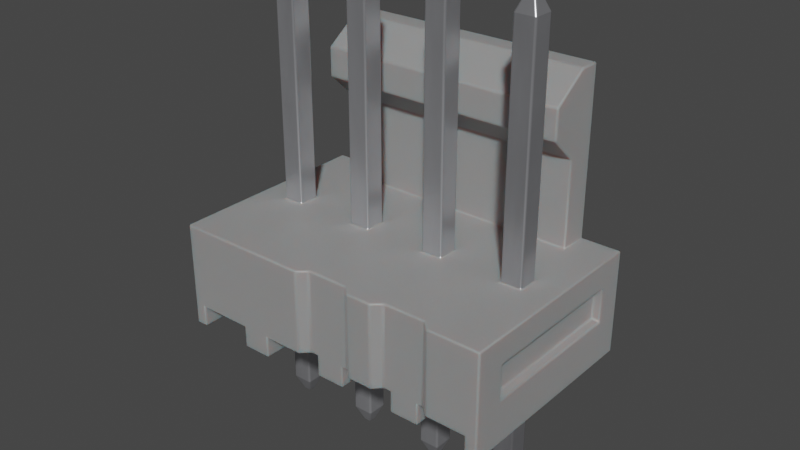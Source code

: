 # Source: Conn_Molex_KK_1x4_22-23-2041.blend  (saved by Blender 4.1.23; exported with 4.5.12 LTS)
import bpy
from mathutils import Matrix  # noqa: F401  (used for matrix-valued properties, if any)

bpy.ops.wm.read_factory_settings(use_empty=True)
scene = bpy.context.scene
scene.name = 'Scene'

# ---- collections
col_collection = bpy.data.collections.new('Collection'); scene.collection.children.link(col_collection)

# ---- materials (node trees are filled in below, after node groups)
mat_plastic_case_white = bpy.data.materials.new('plastic_case_white')
mat_plastic_case_white.use_transparent_shadow = False
mat_plastic_case_white.preview_render_type = 'CUBE'
mat_metal_pins = bpy.data.materials.new('metal_pins')
mat_metal_pins.use_transparent_shadow = False
mat_metal_pins.preview_render_type = 'CUBE'

# ---- material node trees
mat_plastic_case_white.use_nodes = True; mat_plastic_case_white.node_tree.nodes.clear()
_N = mat_plastic_case_white.node_tree.nodes; _L = mat_plastic_case_white.node_tree.links
n0 = _N.new('ShaderNodeOutputMaterial'); n0.name = 'Material Output'; n0.location = (300, 300)
n1 = _N.new('ShaderNodeBsdfPrincipled'); n1.name = 'Principled BSDF'; n1.location = (-34, 272)
n1.distribution = 'GGX'
n1.subsurface_method = 'BURLEY'
n1.inputs[1].default_value = 0.02
n1.inputs[2].default_value = 0.4636
n1.inputs[3].default_value = 1.4
n1.inputs[8].default_value = 1.0
n1.inputs[10].default_value = 0.3682
n1.inputs[13].default_value = 0.6591
n1.inputs[18].default_value = 0.2318
n1.inputs[20].default_value = 0.6709
n1.inputs[24].default_value = 0.1191
n1.inputs[27].default_value = (0.0, 0.0, 0.0, 1.0)
n1.inputs[28].default_value = 1.0
n2 = _N.new('ShaderNodeMapping'); n2.name = 'Mapping'; n2.location = (-1010, 265)
n2.inputs[3].default_value = (3.0, 1.0, 1.0)
n3 = _N.new('ShaderNodeTexCoord'); n3.name = 'Texture Coordinate'; n3.location = (-1250, 180)
n4 = _N.new('ShaderNodeBump'); n4.name = 'Bump'; n4.location = (-376, -99)
n4.inputs[0].default_value = 0.05
n4.inputs[1].default_value = 1.0
n4.inputs[2].default_value = 1.0
n5 = _N.new('ShaderNodeTexNoise'); n5.name = 'Noise Texture'; n5.location = (-662, 176)
n5.inputs[2].default_value = 88.0
n5.inputs[3].default_value = 10.8
n5.inputs[4].default_value = 0.9167
n5.inputs[8].default_value = 1.6
n6 = _N.new('ShaderNodeValToRGB'); n6.name = 'ColorRamp'; n6.location = (-354, 186)
while len(n6.color_ramp.elements) > 1: n6.color_ramp.elements.remove(n6.color_ramp.elements[-1])
n6.color_ramp.elements[0].position = 0.0; n6.color_ramp.elements[0].color = (0.2596, 0.2596, 0.2596, 1.0)
_e = n6.color_ramp.elements.new(1.0); _e.color = (0.6303, 0.6303, 0.6303, 1.0)
n7 = _N.new('ShaderNodeMix'); n7.name = 'Mix'; n7.location = (-204, 152)
n7.data_type = 'RGBA'
n7.inputs[0].default_value = 0.3682
n7.inputs[7].default_value = (0.2525, 0.2525, 0.2525, 1.0)
_L.new(n5.outputs[0], n6.inputs[0])
_L.new(n1.outputs[0], n0.inputs[0])
_L.new(n3.outputs[2], n2.inputs[0])
_L.new(n2.outputs[0], n5.inputs[0])
_L.new(n5.outputs[0], n4.inputs[3])
_L.new(n4.outputs[0], n1.inputs[5])
_L.new(n6.outputs[0], n7.inputs[6])
_L.new(n7.outputs[2], n1.inputs[0])
n0.is_active_output = True
mat_metal_pins.use_nodes = True; mat_metal_pins.node_tree.nodes.clear()
_N = mat_metal_pins.node_tree.nodes; _L = mat_metal_pins.node_tree.links
n0 = _N.new('ShaderNodeMapping'); n0.name = 'Mapping'; n0.location = (-1447, -91)
n0.inputs[3].default_value = (4.8, 1.2, 1.1)
n1 = _N.new('ShaderNodeBsdfPrincipled'); n1.name = 'Principled BSDF'; n1.location = (-560, 254)
n1.distribution = 'GGX'
n1.subsurface_method = 'BURLEY'
n1.inputs[1].default_value = 0.7818
n1.inputs[2].default_value = 0.2886
n1.inputs[3].default_value = 1.45
n1.inputs[13].default_value = 0.0
n1.inputs[27].default_value = (0.0, 0.0, 0.0, 1.0)
n1.inputs[28].default_value = 1.0
n2 = _N.new('ShaderNodeOutputMaterial'); n2.name = 'Material Output.002'; n2.location = (-205, 253)
n2.width = 213
n3 = _N.new('ShaderNodeTexNoise'); n3.name = 'Noise Texture.002'; n3.location = (-1228, -73)
n3.inputs[2].default_value = 0.1
n3.inputs[3].default_value = 7.0
n3.inputs[4].default_value = 0.6
n3.inputs[8].default_value = 0.4
n4 = _N.new('ShaderNodeTexCoord'); n4.name = 'Texture Coordinate'; n4.location = (-1636, -116)
n5 = _N.new('ShaderNodeMix'); n5.name = 'Mix.001'; n5.location = (-921, 45)
n5.data_type = 'RGBA'
n5.inputs[6].default_value = (0.9398, 0.9547, 1.0, 1.0)
n5.inputs[7].default_value = (0.13, 0.1259, 0.1359, 1.0)
n6 = _N.new('ShaderNodeBump'); n6.name = 'Bump.001'; n6.location = (-1001, -227)
n6.inputs[0].default_value = 0.05
n6.inputs[1].default_value = 0.01
n6.inputs[2].default_value = 1.0
_L.new(n1.outputs[0], n2.inputs[0])
_L.new(n3.outputs[0], n6.inputs[3])
_L.new(n0.outputs[0], n3.inputs[0])
_L.new(n3.outputs[0], n5.inputs[0])
_L.new(n4.outputs[3], n0.inputs[0])
_L.new(n5.outputs[2], n1.inputs[0])
_L.new(n6.outputs[0], n1.inputs[5])
n2.is_active_output = True

# ---- world
world_world = bpy.data.worlds.new('World'); scene.world = world_world
world_world.use_nodes = True; world_world.node_tree.nodes.clear()
_N = world_world.node_tree.nodes; _L = world_world.node_tree.links
n0 = _N.new('ShaderNodeOutputWorld'); n0.name = 'World Output'; n0.location = (300, 300)
n1 = _N.new('ShaderNodeBackground'); n1.name = 'Background'; n1.location = (10, 300)
n1.inputs[0].default_value = (0.05088, 0.05088, 0.05088, 1.0)
_L.new(n1.outputs[0], n0.inputs[0])
n0.is_active_output = True
world_world.color = (0.05088, 0.05088, 0.05088)
world_world.use_sun_shadow = False
world_world.sun_shadow_jitter_overblur = 0.0

# ---- meshes
me_shape_9_indexedfaceset = bpy.data.meshes.new('SHAPE_9_IndexedFaceSet')
me_shape_9_indexedfaceset.from_pydata([(0.04067, 4.205, -0.045), (-0.4743, 1.255, 1.28), (-0.4743, 0.004921, 1.28), (-0.3293, 0.2549, 1.28), (3.321, 0.2549, 1.28), (3.466, 0.004921, 1.28), (2.846, 1.255, 1.28), (2.146, 1.255, 1.28), (3.466, 1.255, 1.28), (-0.004331, 1.255, -0.87), (-0.004331, 1.255, -1.22), (1.146, 1.255, 1.28), (1.246, 1.255, 1.18), (2.246, 1.255, 1.18), (1.121, 1.255, -0.125), (1.871, 1.255, -0.125), (2.871, 1.255, 0.125), (3.121, 1.255, -0.125), (0.1207, 1.255, 0.125), (0.1207, 4.005, -0.125), (0.1207, 4.005, 0.125), (0.1207, 1.255, -0.125), (0.1207, -1.195, -0.125), (0.1207, 0.2549, -0.125), (-0.04933, 4.205, -0.045), (-0.04933, 4.205, 0.045), (0.04067, 4.205, 0.045), (-0.1293, 4.005, 0.125), (-0.1293, 4.005, -0.125), (-0.1293, 1.255, 0.125), (-0.1293, -1.195, 0.125), (-0.1293, -1.195, -0.125), (-0.1293, 1.255, -0.125), (-0.04933, -1.395, 0.045), (0.04067, -1.395, -0.045), (0.1207, -1.195, 0.125), (0.04067, -1.395, 0.045), (-0.1293, 0.2549, 0.125), (0.3207, 0.2549, -1.22), (0.1207, 0.2549, 0.125), (0.3207, 0.2549, 1.28), (-0.3293, 0.004921, 1.28), (-0.3293, 0.004921, -1.22), (0.3207, 0.004921, 1.28), (1.671, 0.004921, -1.22), (-0.3293, 0.2549, -1.22), (2.321, 0.004921, -1.22), (2.671, 0.004921, -1.22), (2.321, 0.2549, -1.22), (1.321, 0.004921, -1.22), (0.6707, 0.004921, -1.22), (0.3207, 0.004921, -1.22), (-0.4743, 0.004921, -1.22), (-0.4743, 1.255, -1.22), (3.321, 0.004921, -1.22), (3.321, 0.2549, -1.22), (2.671, 0.004921, 1.18), (2.671, 0.2549, -1.22), (2.321, 0.2549, 1.18), (2.246, 0.2549, 1.18), (2.671, 0.2549, 1.18), (2.321, 0.004921, 1.18), (1.671, 0.2549, -1.22), (1.846, 0.2549, 1.28), (2.121, 0.2549, 0.125), (1.871, 0.2549, -0.125), (2.121, 1.255, -0.125), (2.121, 4.005, 0.125), (2.041, 4.205, -0.045), (1.951, 4.205, 0.045), (2.121, 4.005, -0.125), (1.871, 4.005, -0.125), (1.951, 4.205, -0.045), (2.041, 4.205, 0.045), (1.871, 4.005, 0.125), (1.871, 1.255, 0.125), (2.121, 1.255, 0.125), (1.951, -1.395, -0.045), (1.951, -1.395, 0.045), (2.041, -1.395, 0.045), (1.871, -1.195, 0.125), (2.121, -1.195, 0.125), (1.871, 0.2549, 0.125), (2.041, -1.395, -0.045), (2.121, -1.195, -0.125), (1.871, -1.195, -0.125), (2.121, 0.2549, -0.125), (1.671, 0.004921, 1.18), (1.746, 0.2549, 1.18), (1.671, 0.2549, 1.18), (1.321, 0.004921, 1.18), (1.321, 0.2549, 1.18), (1.321, 0.2549, -1.22), (1.246, 0.2549, 1.18), (1.146, 0.2549, 1.28), (1.121, 0.2549, -0.125), (1.121, 4.005, 0.125), (1.041, 4.205, 0.045), (1.121, 4.005, -0.125), (1.041, 4.205, -0.045), (0.9507, 4.205, -0.045), (0.8707, 4.005, -0.125), (0.9507, 4.205, 0.045), (0.8707, 1.255, 0.125), (0.8707, 4.005, 0.125), (1.121, 1.255, 0.125), (0.8707, 0.2549, 0.125), (0.8707, 0.2549, -0.125), (0.8707, 1.255, -0.125), (0.9507, -1.395, -0.045), (1.041, -1.395, 0.045), (1.121, -1.195, 0.125), (0.9507, -1.395, 0.045), (1.121, 0.2549, 0.125), (0.8707, -1.195, 0.125), (1.121, -1.195, -0.125), (1.041, -1.395, -0.045), (0.8707, -1.195, -0.125), (0.6707, 0.004921, 1.28), (0.6707, 0.2549, 1.28), (0.6707, 0.2549, -1.22), (1.846, 1.255, 1.28), (1.746, 1.255, 1.18), (2.146, 0.2549, 1.28), (2.746, 0.2549, 1.18), (2.746, 1.255, 1.18), (2.846, 0.2549, 1.28), (3.121, 0.2549, -0.125), (3.121, 0.2549, 0.125), (3.041, 4.205, 0.045), (2.951, 4.205, 0.045), (2.951, 4.205, -0.045), (3.041, 4.205, -0.045), (3.121, 4.005, -0.125), (2.871, 4.005, -0.125), (3.121, 4.005, 0.125), (3.121, 1.255, 0.125), (2.871, 1.255, -0.125), (2.871, 4.005, 0.125), (2.871, -1.195, 0.125), (2.871, 0.2549, 0.125), (2.951, -1.395, -0.045), (3.041, -1.395, -0.045), (2.951, -1.395, 0.045), (3.121, -1.195, 0.125), (3.041, -1.395, 0.045), (3.121, -1.195, -0.125), (2.871, -1.195, -0.125), (2.871, 0.2549, -0.125), (3.321, 0.004921, 1.28), (3.466, 0.004921, -1.22), (3.466, 1.255, -1.22), (3.466, 0.5299, -0.9), (3.466, 0.9299, -0.9), (-0.4743, 0.9299, -0.9), (-0.4743, 0.9299, 0.9), (-0.3743, 0.9199, -0.9), (-0.3743, 0.9199, 0.9), (3.466, 0.5299, 0.9), (-0.4743, 0.5299, -0.9), (-0.4743, 0.5299, 0.9), (-0.3743, 0.5399, -0.9), (-0.3743, 0.5399, 0.9), (3.466, 0.9299, 0.9), (3.366, 0.9199, 0.9), (3.366, 0.9199, -0.9), (3.366, 0.5399, -0.9), (3.366, 0.5399, 0.9), (2.996, 1.255, -1.22), (2.996, 2.575, -0.545), (2.996, 1.255, -0.87), (-0.004331, 3.225, -1.22), (-0.004331, 3.225, -0.97), (-0.004331, 2.575, -0.545), (2.996, 3.225, -0.97), (2.996, 3.225, -1.22), (2.996, 2.925, -0.545), (-0.004331, 2.925, -0.545), (-0.004331, 2.275, -0.87), (2.996, 2.275, -0.87), (-0.1293, 0.2549, -0.125), (-0.04933, -1.395, -0.045)], [], [(25, 24, 28, 27), (45, 180, 37, 3), (121, 63, 123, 7), (3, 40, 43, 118, 119, 94, 11, 1, 2, 41), (29, 32, 21, 18, 103, 108, 14, 105, 12, 122, 75, 15, 66, 76, 13, 125, 16, 137, 17, 170, 9, 10, 53, 1), (11, 94, 93, 12), (121, 7, 13, 76, 75, 122), (87, 89, 88, 122, 12, 93, 91, 90), (144, 139, 143, 145), (63, 88, 82, 64, 59, 123), (22, 23, 39, 35), (34, 36, 33, 181), (26, 0, 24, 25), (18, 20, 27, 29), (26, 25, 27, 20), (69, 72, 71, 74), (32, 29, 27, 28), (31, 30, 37, 180), (32, 28, 19, 21), (37, 30, 35, 39), (80, 85, 77, 78), (31, 22, 34, 181), (40, 38, 51, 43), (107, 106, 119, 120, 92, 95), (2, 52, 42, 41), (43, 51, 50, 118), (149, 54, 150, 5), (44, 87, 90, 49), (47, 56, 61, 46), (41, 42, 45, 3), (136, 16, 125, 6, 8, 151, 168, 170, 17), (92, 120, 50, 51, 38, 45, 42, 52, 53, 10, 171, 175, 168, 151, 150, 54, 55, 57, 47, 46, 48, 62, 44, 49), (151, 8, 163, 153, 152, 150), (56, 47, 57, 60), (5, 8, 6, 126, 4, 149), (82, 80, 81, 64), (58, 48, 46, 61), (56, 60, 124, 125, 13, 59, 58, 61), (67, 76, 66, 70), (113, 95, 92, 91, 93, 94, 119, 106), (39, 23, 180, 45, 38, 40, 3, 37), (65, 82, 88, 89, 62, 48, 58, 59, 64, 86), (84, 86, 64, 81), (73, 68, 72, 69), (135, 133, 132, 129), (76, 67, 74, 75), (19, 28, 24, 0), (102, 100, 101, 104), (98, 101, 100, 99), (15, 75, 74, 71), (85, 80, 82, 65), (15, 71, 70, 66), (83, 79, 78, 77), (139, 147, 141, 143), (87, 44, 62, 89), (83, 77, 85, 84), (86, 84, 85, 65), (114, 117, 109, 112), (111, 114, 112, 110), (105, 96, 104, 103), (91, 92, 49, 90), (156, 154, 159, 161), (96, 105, 14, 98), (52, 2, 1, 155, 160, 159, 53), (115, 95, 113, 111), (97, 99, 100, 102), (20, 19, 0, 26), (108, 103, 104, 101), (97, 102, 104, 96), (73, 69, 74, 67), (67, 70, 68, 73), (118, 50, 120, 119), (117, 114, 106, 107), (108, 101, 98, 14), (116, 110, 112, 109), (110, 116, 115, 111), (106, 114, 111, 113), (79, 83, 84, 81), (95, 115, 117, 107), (116, 109, 117, 115), (133, 134, 131, 132), (122, 88, 63, 121), (137, 16, 138, 134), (7, 123, 59, 13), (125, 124, 126, 6), (135, 136, 17, 133), (4, 127, 148, 140, 57, 55), (163, 8, 5, 150, 152, 158), (146, 127, 128, 144), (129, 132, 131, 130), (130, 131, 134, 138), (136, 135, 138, 16), (129, 130, 138, 135), (70, 71, 72, 68), (145, 142, 146, 144), (147, 139, 140, 148), (155, 154, 156, 157), (137, 134, 133, 17), (142, 145, 143, 141), (96, 98, 99, 97), (140, 139, 144, 128), (147, 146, 142, 141), (127, 146, 147, 148), (36, 34, 22, 35), (81, 80, 78, 79), (4, 55, 54, 149), (162, 161, 159, 160), (57, 140, 128, 127, 4, 126, 124, 60), (166, 152, 153, 165), (157, 162, 160, 155), (163, 158, 167, 164), (154, 155, 1, 53, 159), (161, 162, 157, 156), (164, 165, 153, 163), (165, 164, 167, 166), (178, 9, 170, 179), (11, 12, 105, 103, 18, 29, 1), (179, 170, 168, 175, 174, 176, 169), (171, 172, 174, 175), (171, 10, 9, 178, 173, 177, 172), (172, 177, 176, 174), (177, 173, 169, 176), (173, 178, 179, 169), (23, 22, 31, 180), (158, 152, 166, 167), (30, 31, 181, 33), (35, 30, 33, 36), (20, 18, 21, 19)])
me_shape_9_indexedfaceset.polygons.foreach_set('use_smooth', [True] * 128)
me_shape_9_indexedfaceset.polygons.foreach_set('material_index', [1, 0, 0, 0, 0, 0, 0, 0, 1, 0, 1, 1, 1, 1, 1, 1, 1, 1, 1, 1, 1, 1, 0, 0, 0, 0, 0, 0, 0, 0, 0, 0, 0, 0, 0, 1, 0, 0, 1, 0, 0, 0, 1, 1, 1, 1, 1, 1, 1, 1, 1, 1, 1, 1, 0, 1, 1, 1, 1, 1, 0, 0, 1, 0, 1, 1, 1, 1, 1, 1, 1, 0, 1, 1, 1, 1, 1, 1, 1, 1, 1, 0, 1, 0, 0, 1, 0, 0, 1, 1, 1, 1, 1, 1, 1, 1, 0, 1, 1, 1, 1, 1, 1, 1, 1, 0, 0, 0, 0, 0, 0, 0, 0, 0, 0, 0, 0, 0, 0, 0, 0, 0, 0, 1, 0, 1, 1, 1])
_k = set([(0, 19), (0, 24), (0, 26), (1, 2), (1, 11), (1, 53), (2, 41), (2, 52), (3, 40), (3, 41), (3, 45), (4, 55), (4, 126), (4, 149), (5, 8), (5, 149), (5, 150), (6, 8), (6, 125), (6, 126), (7, 13), (7, 121), (7, 123), (8, 151), (9, 10), (9, 170), (9, 178), (10, 53), (10, 171), (11, 12), (11, 94), (12, 93), (12, 122), (13, 59), (13, 125), (14, 98), (14, 105), (14, 108), (15, 66), (15, 71), (15, 75), (16, 136), (16, 137), (16, 138), (17, 133), (17, 136), (17, 137), (18, 20), (18, 21), (18, 29), (19, 20), (19, 21), (19, 28), (20, 26), (20, 27), (21, 32), (22, 23), (22, 31), (22, 34), (22, 35), (23, 39), (23, 180), (24, 25), (24, 28), (25, 26), (25, 27), (27, 28), (27, 29), (28, 32), (29, 32), (30, 31), (30, 33), (30, 35), (30, 37), (31, 180), (31, 181), (33, 36), (33, 181), (34, 36), (34, 181), (35, 36), (35, 39), (37, 39), (37, 180), (38, 40), (38, 45), (38, 51), (40, 43), (41, 42), (42, 45), (42, 52), (43, 51), (43, 118), (44, 49), (44, 62), (44, 87), (46, 47), (46, 48), (46, 61), (47, 56), (47, 57), (48, 58), (48, 62), (49, 90), (49, 92), (50, 51), (50, 118), (50, 120), (52, 53), (54, 55), (54, 149), (54, 150), (55, 57), (56, 60), (56, 61), (57, 60), (58, 59), (58, 61), (59, 123), (60, 124), (62, 89), (63, 88), (63, 121), (63, 123), (64, 81), (64, 82), (64, 86), (65, 82), (65, 85), (65, 86), (66, 70), (66, 76), (67, 70), (67, 73), (67, 74), (67, 76), (68, 70), (68, 72), (68, 73), (69, 72), (69, 73), (69, 74), (70, 71), (71, 72), (71, 74), (74, 75), (75, 76), (77, 78), (77, 83), (77, 85), (78, 79), (78, 80), (79, 81), (79, 83), (80, 81), (80, 82), (80, 85), (81, 84), (83, 84), (84, 85), (84, 86), (87, 89), (87, 90), (88, 89), (88, 122), (90, 91), (91, 92), (91, 93), (92, 120), (93, 94), (94, 119), (95, 107), (95, 113), (95, 115), (96, 97), (96, 98), (96, 104), (96, 105), (97, 99), (97, 102), (98, 99), (98, 101), (99, 100), (100, 101), (100, 102), (101, 104), (101, 108), (102, 104), (103, 104), (103, 105), (103, 108), (106, 107), (106, 113), (106, 114), (107, 117), (109, 112), (109, 116), (109, 117), (110, 111), (110, 112), (110, 116), (111, 113), (111, 114), (111, 115), (112, 114), (114, 117), (115, 116), (115, 117), (118, 119), (119, 120), (121, 122), (124, 125), (124, 126), (127, 128), (127, 146), (127, 148), (128, 140), (128, 144), (129, 130), (129, 132), (129, 135), (130, 131), (130, 138), (131, 132), (131, 134), (132, 133), (133, 134), (133, 135), (134, 137), (134, 138), (135, 136), (135, 138), (139, 140), (139, 143), (139, 144), (139, 147), (140, 148), (141, 142), (141, 143), (141, 147), (142, 145), (142, 146), (143, 145), (144, 145), (144, 146), (146, 147), (147, 148), (150, 151), (151, 168), (152, 153), (152, 158), (152, 166), (153, 163), (153, 165), (154, 155), (154, 156), (154, 159), (155, 157), (155, 160), (156, 157), (156, 161), (157, 162), (158, 163), (158, 167), (159, 160), (159, 161), (160, 162), (161, 162), (163, 164), (164, 165), (164, 167), (165, 166), (166, 167), (168, 170), (168, 175), (169, 173), (169, 176), (169, 179), (170, 179), (171, 172), (171, 175), (172, 174), (172, 177), (173, 177), (173, 178), (174, 175), (174, 176), (176, 177), (178, 179)])
me_shape_9_indexedfaceset.attributes.new('sharp_edge', 'BOOLEAN', 'EDGE').data.foreach_set('value', [ (min(e.vertices), max(e.vertices)) in _k for e in me_shape_9_indexedfaceset.edges])
_uv = me_shape_9_indexedfaceset.uv_layers.new(name='UVMap')
_uv.uv.foreach_set('vector', [0.68, 1.0, 0.32, 1.0, 0.0, 0.0, 1.0, 0.0, 0.0, 0.0, 0.438, 0.3077, 0.538, 0.3077, 1.0, 0.0, 1.0, 0.0, 0.0, 0.0, 0.0, 1.0, 1.0, 1.0, 0.08951, 0.2, 0.4907, 0.2, 0.4907, 0.0, 0.7068, 0.0, 0.7068, 0.2, 1.0, 0.2, 1.0, 1.0, 0.0, 1.0, 0.0, 0.0, 0.08951, 0.0, 0.08756, 0.538, 0.08756, 0.438, 0.151, 0.438, 0.151, 0.538, 0.3414, 0.538, 0.3414, 0.438, 0.4048, 0.438, 0.4048, 0.538, 0.4365, 0.96, 0.5635, 0.96, 0.5952, 0.538, 0.5952, 0.438, 0.6586, 0.438, 0.6586, 0.538, 0.6904, 0.96, 0.8173, 0.96, 0.849, 0.538, 0.849, 0.438, 0.9124, 0.438, 0.8807, 0.14, 0.1193, 0.14, 0.1193, 0.0, 0.0, 0.0, 0.0, 1.0, 1.0, 1.0, 0.0, 1.0, 0.0, 0.0, 1.0, 0.0, 0.5888, 1.0, 0.665, 1.0, 0.6904, 0.96, 0.6586, 0.538, 0.5952, 0.538, 0.5635, 0.96, 0.0, 0.85, 0.2, 0.85, 0.2, 1.0, 1.0, 1.0, 1.0, 0.0, 0.2, 0.0, 0.2, 0.15, 0.0, 0.15, 1.0, 1.0, 0.0, 1.0, 0.32, 0.0, 0.68, 0.0, 1.0, 0.2692, 0.96, 0.1154, 0.538, 0.3077, 0.538, 0.6923, 0.96, 0.8846, 1.0, 0.7308, 0.0, 0.0, 1.0, 0.0, 1.0, 1.0, 0.0, 1.0, 0.0, 1.0, 1.0, 1.0, 1.0, 0.0, 0.0, 0.0, 1.0, 1.0, 0.0, 1.0, 0.0, 0.0, 1.0, 0.0, 0.0, 1.0, 1.0, 1.0, 1.0, 0.0, 0.0, 0.0, 0.68, 1.0, 0.32, 1.0, 0.0, 0.0, 1.0, 0.0, 0.68, 1.0, 0.32, 1.0, 0.0, 0.0, 1.0, 0.0, 0.0, 0.0, 0.0, 1.0, 1.0, 1.0, 1.0, 0.0, 0.0, 0.0, 0.0, 1.0, 1.0, 1.0, 1.0, 0.0, 0.0, 0.0, 1.0, 0.0, 1.0, 1.0, 0.0, 1.0, 1.0, 0.0, 0.0, 0.0, 0.0, 1.0, 1.0, 1.0, 1.0, 1.0, 0.0, 1.0, 0.32, 0.0, 0.68, 0.0, 0.0, 1.0, 1.0, 1.0, 0.68, 0.0, 0.32, 0.0, 1.0, 1.0, 0.0, 1.0, 0.0, 0.0, 1.0, 0.0, 0.438, 0.3077, 0.538, 0.3077, 1.0, 0.0, 0.0, 0.0, 0.0, 1.0, 0.438, 0.6923, 1.0, 0.0, 0.0, 0.0, 0.0, 1.0, 1.0, 1.0, 1.0, 0.0, 0.0, 0.0, 0.0, 1.0, 1.0, 1.0, 1.0, 0.0, 0.0, 0.0, 0.0, 1.0, 1.0, 1.0, 0.0, 1.0, 1.0, 1.0, 1.0, 0.0, 0.0, 0.0, 0.0, 1.0, 1.0, 1.0, 1.0, 0.0, 0.0, 0.0, 1.0, 0.0, 0.0, 0.0, 0.0, 1.0, 1.0, 1.0, 0.9124, 0.538, 0.849, 0.538, 0.8173, 0.96, 0.8426, 1.0, 1.0, 1.0, 1.0, 0.0, 0.8807, 0.0, 0.8807, 0.14, 0.9124, 0.438, 0.4556, 0.07764, 0.2906, 0.07764, 0.2906, 0.0, 0.2018, 0.0, 0.2018, 0.07764, 0.0368, 0.07764, 0.0368, 0.0, 0.0, 0.0, 0.0, 0.3882, 0.1193, 0.3882, 0.1193, 1.0, 0.8807, 1.0, 0.8807, 0.3882, 1.0, 0.3882, 1.0, 0.0, 0.9632, 0.0, 0.9632, 0.07764, 0.7982, 0.07764, 0.7982, 0.0, 0.7094, 0.0, 0.7094, 0.07764, 0.5444, 0.07764, 0.5444, 0.0, 0.4556, 0.0, 0.0, 1.0, 1.0, 1.0, 0.848, 0.74, 0.128, 0.74, 0.128, 0.42, 0.0, 0.0, 1.0, 0.0, 0.0, 0.0, 0.0, 1.0, 1.0, 1.0, 0.0, 1.0, 1.0, 1.0, 1.0, 0.0, 0.2, 0.0, 0.2, 0.7661, 0.0, 0.7661, 1.0, 0.0, 0.0, 0.0, 0.0, 1.0, 1.0, 1.0, 1.0, 1.0, 0.0, 1.0, 0.0, 0.0, 1.0, 0.0, 0.0, 0.85, 0.2, 0.85, 0.2, 1.0, 1.0, 1.0, 1.0, 0.0, 0.2, 0.0, 0.2, 0.15, 0.0, 0.15, 1.0, 1.0, 0.0, 1.0, 0.0, 0.0, 1.0, 0.0, 0.538, 0.6923, 0.438, 0.6923, 0.0, 1.0, 0.96, 1.0, 0.96, 0.8846, 1.0, 0.7308, 1.0, 0.0, 0.538, 0.3077, 0.538, 0.6923, 0.438, 0.6923, 0.438, 0.3077, 0.0, 0.0, 0.0, 1.0, 1.0, 1.0, 1.0, 0.0, 0.538, 0.3077, 0.438, 0.3077, 0.538, 0.3077, 0.96, 0.1154, 0.96, 0.0, 0.0, 0.0, 0.0, 1.0, 0.96, 1.0, 0.96, 0.8846, 0.538, 0.6923, 0.438, 0.6923, 0.0, 0.0, 1.0, 0.0, 1.0, 1.0, 0.0, 1.0, 1.0, 1.0, 1.0, 0.0, 0.0, 0.0, 0.0, 1.0, 1.0, 0.0, 0.0, 0.0, 0.32, 1.0, 0.68, 1.0, 0.0, 1.0, 1.0, 1.0, 1.0, 0.0, 0.0, 0.0, 1.0, 0.0, 0.0, 0.0, 0.32, 1.0, 0.68, 1.0, 0.68, 1.0, 0.32, 1.0, 0.0, 0.0, 1.0, 0.0, 1.0, 0.0, 0.0, 0.0, 0.32, 1.0, 0.68, 1.0, 0.0, 0.0, 0.0, 1.0, 1.0, 1.0, 1.0, 0.0, 0.0, 0.0, 0.0, 1.0, 1.0, 1.0, 1.0, 0.0, 0.0, 0.0, 1.0, 0.0, 1.0, 1.0, 0.0, 1.0, 1.0, 0.0, 1.0, 1.0, 0.0, 1.0, 0.0, 0.0, 1.0, 1.0, 0.0, 1.0, 0.32, 0.0, 0.68, 0.0, 1.0, 0.0, 0.0, 0.0, 0.0, 1.0, 1.0, 1.0, 0.68, 0.0, 0.32, 0.0, 0.0, 1.0, 1.0, 1.0, 1.0, 1.0, 0.0, 1.0, 0.0, 0.0, 1.0, 0.0, 1.0, 1.0, 0.0, 1.0, 0.32, 0.0, 0.68, 0.0, 1.0, 1.0, 0.0, 1.0, 0.32, 0.0, 0.68, 0.0, 0.0, 1.0, 1.0, 1.0, 1.0, 0.0, 0.0, 0.0, 1.0, 1.0, 0.0, 1.0, 0.0, 0.0, 1.0, 0.0, 0.975, 1.0, 1.0, 0.0, 0.0, 0.0, 0.025, 1.0, 1.0, 1.0, 0.0, 1.0, 0.0, 0.0, 1.0, 0.0, 0.0, 0.0, 1.0, 0.0, 1.0, 1.0, 0.848, 0.74, 0.848, 0.42, 0.128, 0.42, 0.0, 1.0, 0.0, 0.0, 1.0, 0.0, 1.0, 1.0, 0.0, 1.0, 1.0, 1.0, 1.0, 0.0, 0.0, 0.0, 0.0, 1.0, 1.0, 0.0, 0.0, 0.0, 0.32, 1.0, 0.68, 1.0, 0.0, 0.0, 0.0, 1.0, 1.0, 1.0, 1.0, 0.0, 0.68, 1.0, 0.32, 1.0, 0.0, 0.0, 1.0, 0.0, 0.68, 1.0, 0.32, 1.0, 0.0, 0.0, 1.0, 0.0, 1.0, 0.0, 0.0, 0.0, 0.32, 1.0, 0.68, 1.0, 1.0, 0.0, 0.0, 0.0, 0.0, 1.0, 1.0, 1.0, 0.0, 0.0, 0.0, 1.0, 1.0, 1.0, 1.0, 0.0, 0.0, 0.0, 1.0, 0.0, 1.0, 1.0, 0.0, 1.0, 1.0, 0.0, 1.0, 1.0, 0.0, 1.0, 0.0, 0.0, 0.68, 0.0, 0.32, 0.0, 0.0, 1.0, 1.0, 1.0, 1.0, 0.0, 0.0, 0.0, 0.0, 1.0, 1.0, 1.0, 0.68, 0.0, 0.32, 0.0, 0.0, 1.0, 1.0, 1.0, 1.0, 1.0, 0.0, 1.0, 0.0, 0.0, 1.0, 0.0, 0.68, 0.0, 0.32, 0.0, 0.0, 1.0, 1.0, 1.0, 1.0, 0.0, 0.0, 0.0, 0.32, 1.0, 0.68, 1.0, 1.0, 0.0, 0.0, 0.0, 0.0, 1.0, 1.0, 1.0, 0.0, 0.0, 0.0, 1.0, 1.0, 1.0, 1.0, 0.0, 1.0, 1.0, 0.0, 1.0, 0.0, 0.0, 1.0, 0.0, 1.0, 0.0, 0.0, 0.0, 0.0, 1.0, 1.0, 1.0, 1.0, 1.0, 0.0, 1.0, 0.0, 0.0, 1.0, 0.0, 1.0, 1.0, 0.438, 0.6923, 0.438, 0.3077, 0.538, 0.3077, 0.0, 0.0, 0.0, 1.0, 0.848, 0.74, 1.0, 1.0, 1.0, 0.0, 0.0, 0.0, 0.128, 0.42, 0.848, 0.42, 0.0, 0.0, 1.0, 0.0, 1.0, 1.0, 0.0, 1.0, 1.0, 1.0, 0.0, 1.0, 0.0, 0.0, 1.0, 0.0, 0.68, 1.0, 0.32, 1.0, 0.0, 0.0, 1.0, 0.0, 0.0, 1.0, 1.0, 1.0, 1.0, 0.0, 0.0, 0.0, 0.68, 1.0, 0.32, 1.0, 0.0, 0.0, 1.0, 0.0, 1.0, 0.0, 0.0, 0.0, 0.32, 1.0, 0.68, 1.0, 0.68, 0.0, 0.32, 0.0, 0.0, 1.0, 1.0, 1.0, 0.0, 0.0, 0.0, 1.0, 1.0, 1.0, 1.0, 0.0, 1.0, 0.0, 0.0, 0.0, 0.0, 1.0, 1.0, 1.0, 0.0, 0.0, 1.0, 0.0, 1.0, 1.0, 0.0, 1.0, 0.0, 1.0, 1.0, 1.0, 1.0, 0.0, 0.0, 0.0, 1.0, 0.0, 0.0, 0.0, 0.32, 1.0, 0.68, 1.0, 1.0, 0.0, 0.0, 0.0, 0.0, 1.0, 1.0, 1.0, 0.0, 1.0, 1.0, 1.0, 0.68, 0.0, 0.32, 0.0, 1.0, 1.0, 0.0, 1.0, 0.0, 0.0, 1.0, 0.0, 0.68, 0.0, 0.32, 0.0, 0.0, 1.0, 1.0, 1.0, 1.0, 1.0, 0.0, 1.0, 0.32, 0.0, 0.68, 0.0, 1.0, 1.0, 0.0, 1.0, 0.0, 0.0, 1.0, 0.0, 1.0, 1.0, 0.0, 1.0, 0.0, 0.0, 1.0, 0.0, 0.0, 0.0, 0.538, 0.3077, 0.538, 0.6923, 0.438, 0.6923, 1.0, 1.0, 1.0, 0.2692, 0.96, 0.1154, 0.96, 0.0, 0.025, 0.0, 0.0, 1.0, 1.0, 1.0, 0.975, 0.0, 0.975, 1.0, 0.025, 1.0, 0.0, 0.0, 1.0, 0.0, 1.0, 1.0, 0.0, 1.0, 0.025, 0.0, 0.975, 0.0, 0.128, 0.74, 0.848, 0.74, 1.0, 1.0, 0.0, 1.0, 0.128, 0.42, 0.0, 0.0, 1.0, 0.0, 1.0, 1.0, 0.0, 1.0, 1.0, 0.0, 0.0, 0.0, 0.0, 1.0, 1.0, 1.0, 0.0, 1.0, 1.0, 1.0, 1.0, 0.0, 0.0, 0.0, 0.0, 1.0, 0.0, 0.0, 1.0, 0.0, 1.0, 1.0, 0.4112, 1.0, 0.4365, 0.96, 0.4048, 0.538, 0.3414, 0.538, 0.151, 0.538, 0.08756, 0.538, 0.0, 1.0, 0.5178, 0.5185, 0.0, 0.5185, 0.0, 0.0, 1.0, 0.0, 1.0, 0.3704, 0.8477, 1.0, 0.6701, 1.0, 0.0, 0.0, 0.0, 1.0, 1.0, 1.0, 1.0, 0.0, 1.0, 0.0, 0.0, 0.0, 0.0, 0.5185, 0.5178, 0.5185, 0.6701, 1.0, 0.8477, 1.0, 1.0, 0.3704, 0.0, 0.0, 0.0, 1.0, 1.0, 1.0, 1.0, 0.0, 0.0, 1.0, 0.0, 0.0, 1.0, 0.0, 1.0, 1.0, 0.0, 1.0, 0.0, 0.0, 1.0, 0.0, 1.0, 1.0, 1.0, 1.0, 0.0, 1.0, 0.0, 0.0, 1.0, 0.0, 1.0, 1.0, 0.0, 1.0, 0.0, 0.0, 1.0, 0.0, 1.0, 1.0, 0.0, 1.0, 0.32, 0.0, 0.68, 0.0, 1.0, 1.0, 0.0, 1.0, 0.32, 0.0, 0.68, 0.0, 1.0, 1.0, 0.0, 1.0, 0.0, 0.0, 1.0, 0.0])
me_shape_9_indexedfaceset.materials.append(mat_plastic_case_white)
me_shape_9_indexedfaceset.materials.append(mat_metal_pins)
me_shape_9_indexedfaceset.update()

# ---- objects
ob_shape_9_indexedfaceset = bpy.data.objects.new('SHAPE_9_IndexedFaceSet', me_shape_9_indexedfaceset)

# ---- transforms, parenting, visibility, modifiers, constraints
ob_shape_9_indexedfaceset.location = (0.0, 7.105e-15, -1.192e-07)
ob_shape_9_indexedfaceset.rotation_euler = (1.571, -0.0, -0.0)
ob_shape_9_indexedfaceset.scale = (2.54, 2.54, 2.54)
_m = ob_shape_9_indexedfaceset.modifiers.new('Bevel', 'BEVEL')
_m.width = 0.02
_m.width_pct = 0.02
_m.segments = 3

# ---- collection membership
col_collection.objects.link(ob_shape_9_indexedfaceset)

# ---- scene / render settings (as saved in the file)
scene.frame_start = 1; scene.frame_end = 250; scene.frame_set(1)
scene.render.engine = 'BLENDER_EEVEE_NEXT'
scene.cycles.use_denoising = False
scene.cycles.samples = 128
scene.cycles.sampling_pattern = 'TABULATED_SOBOL'
scene.cycles.use_adaptive_sampling = False
scene.cycles.use_light_tree = False
scene.eevee.ray_tracing_options.trace_max_roughness = 0.0
scene.view_settings.view_transform = 'Filmic'
bpy.context.view_layer.update()

# ---- added for rendering (the .blend has no active camera and no usable light): camera, sun
cam_auto = bpy.data.cameras.new('AutoCamera')
cam_auto.lens = 50.0
cam_auto.sensor_width = 36.0
cam_auto.clip_end = 1000.0
ob_auto_camera = bpy.data.objects.new('AutoCamera', cam_auto)
scene.collection.objects.link(ob_auto_camera)
ob_auto_camera.location = (20.9293, -20.6326, 17.2728)
ob_auto_camera.rotation_euler = (1.09748, -7.21219e-08, 0.694738)
scene.camera = ob_auto_camera
light_auto_sun = bpy.data.lights.new('AutoSun', 'SUN')
light_auto_sun.energy = 3.0
light_auto_sun.angle = 0.0523599
ob_auto_sun = bpy.data.objects.new('AutoSun', light_auto_sun)
scene.collection.objects.link(ob_auto_sun)
ob_auto_sun.rotation_euler = (0.872665, 0.174533, 0.523599)
bpy.context.view_layer.update()
